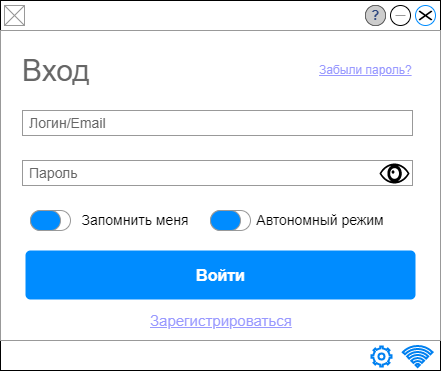

The diagram above was exported from draw.io. Its source (the exported page's mxGraphModel, read from the mxfile embedded in the PNG):
<mxGraphModel dx="1422" dy="865" grid="1" gridSize="10" guides="1" tooltips="1" connect="1" arrows="1" fold="1" page="1" pageScale="1" pageWidth="1100" pageHeight="850" background="#ffffff" math="0" shadow="0">
  <root>
    <mxCell id="0" />
    <mxCell id="1" parent="0" />
    <mxCell id="rrMol0jmzMvTDpFARwDK-1" value="" style="strokeWidth=1;shadow=0;dashed=0;align=center;html=1;shape=mxgraph.mockup.containers.window;align=left;verticalAlign=top;spacingLeft=8;strokeColor2=#008cff;strokeColor3=#c4c4c4;fontColor=#666666;mainText=;fontSize=17;labelBackgroundColor=none;" parent="1" vertex="1">
      <mxGeometry x="40" y="40" width="440" height="370" as="geometry" />
    </mxCell>
    <mxCell id="rrMol0jmzMvTDpFARwDK-2" value="" style="verticalLabelPosition=bottom;shadow=0;dashed=0;align=center;html=1;verticalAlign=top;strokeWidth=1;shape=mxgraph.mockup.graphics.simpleIcon;strokeColor=#999999;" parent="1" vertex="1">
      <mxGeometry x="44" y="45" width="20" height="20" as="geometry" />
    </mxCell>
    <mxCell id="rrMol0jmzMvTDpFARwDK-3" value="" style="verticalLabelPosition=bottom;shadow=0;dashed=0;align=center;html=1;verticalAlign=top;strokeWidth=1;shape=mxgraph.mockup.misc.help_icon;fontSize=14;" parent="1" vertex="1">
      <mxGeometry x="405" y="45" width="20" height="20" as="geometry" />
    </mxCell>
    <mxCell id="rrMol0jmzMvTDpFARwDK-4" value="" style="shape=mxgraph.mockup.markup.redX;fillColor=#000000;html=1;shadow=0;strokeColor=none;fontSize=14;" parent="1" vertex="1">
      <mxGeometry x="458" y="50" width="14" height="10" as="geometry" />
    </mxCell>
    <mxCell id="rrMol0jmzMvTDpFARwDK-5" value="" style="verticalLabelPosition=bottom;shadow=0;dashed=0;align=center;html=1;verticalAlign=top;strokeWidth=1;shape=mxgraph.mockup.markup.line;strokeColor=#999999;fontSize=14;fillColor=#000000;" parent="1" vertex="1">
      <mxGeometry x="435" y="45" width="10" height="20" as="geometry" />
    </mxCell>
    <mxCell id="1UqKrn-AUAKpBFeYhGQW-1" value="" style="strokeWidth=1;shadow=0;dashed=0;align=center;html=1;shape=mxgraph.mockup.forms.rrect;rSize=0;strokeColor=#999999;fillColor=#ffffff;fontSize=14;" parent="1" vertex="1">
      <mxGeometry x="40" y="70" width="440" height="310" as="geometry" />
    </mxCell>
    <mxCell id="1UqKrn-AUAKpBFeYhGQW-2" value="&lt;font style=&quot;font-size: 30px;&quot;&gt;Вход&lt;/font&gt;" style="strokeWidth=1;shadow=0;dashed=0;align=center;html=1;shape=mxgraph.mockup.forms.anchor;fontSize=12;fontColor=#666666;align=left;resizeWidth=1;spacingLeft=0;fillColor=#000000;" parent="1UqKrn-AUAKpBFeYhGQW-1" vertex="1">
      <mxGeometry width="197.1584699453552" height="20" relative="1" as="geometry">
        <mxPoint x="20" y="30" as="offset" />
      </mxGeometry>
    </mxCell>
    <mxCell id="1UqKrn-AUAKpBFeYhGQW-5" value="Логин/Email" style="strokeWidth=1;shadow=0;dashed=0;align=center;html=1;shape=mxgraph.mockup.forms.rrect;rSize=0;strokeColor=#999999;fontColor=#666666;align=left;spacingLeft=5;resizeWidth=1;fontSize=14;fillColor=#FFFFFF;" parent="1UqKrn-AUAKpBFeYhGQW-1" vertex="1">
      <mxGeometry width="390" height="25" relative="1" as="geometry">
        <mxPoint x="22" y="80" as="offset" />
      </mxGeometry>
    </mxCell>
    <mxCell id="1UqKrn-AUAKpBFeYhGQW-7" value="Пароль" style="strokeWidth=1;shadow=0;dashed=0;align=center;html=1;shape=mxgraph.mockup.forms.rrect;rSize=0;strokeColor=#999999;fontColor=#666666;align=left;spacingLeft=5;resizeWidth=1;fontSize=14;fillColor=#FFFFFF;" parent="1UqKrn-AUAKpBFeYhGQW-1" vertex="1">
      <mxGeometry width="390" height="25" relative="1" as="geometry">
        <mxPoint x="22" y="130" as="offset" />
      </mxGeometry>
    </mxCell>
    <mxCell id="1UqKrn-AUAKpBFeYhGQW-8" value="Войти" style="strokeWidth=1;shadow=0;dashed=0;align=center;html=1;shape=mxgraph.mockup.forms.rrect;rSize=5;strokeColor=none;fontColor=#ffffff;fillColor=#008CFF;fontSize=16;fontStyle=1;" parent="1UqKrn-AUAKpBFeYhGQW-1" vertex="1">
      <mxGeometry y="1" width="390" height="49" relative="1" as="geometry">
        <mxPoint x="25" y="-90" as="offset" />
      </mxGeometry>
    </mxCell>
    <mxCell id="1UqKrn-AUAKpBFeYhGQW-9" value="&lt;font style=&quot;font-size: 15px;&quot;&gt;Зарегистрироваться&lt;/font&gt;" style="strokeWidth=1;shadow=0;dashed=0;align=center;html=1;shape=mxgraph.mockup.forms.anchor;fontSize=12;fontColor=#9999ff;align=left;spacingLeft=0;fontStyle=4;resizeWidth=1;fillColor=#000000;" parent="1UqKrn-AUAKpBFeYhGQW-1" vertex="1">
      <mxGeometry y="1" width="144.2622950819672" height="20" relative="1" as="geometry">
        <mxPoint x="148" y="-30" as="offset" />
      </mxGeometry>
    </mxCell>
    <mxCell id="1UqKrn-AUAKpBFeYhGQW-13" value="Забыли пароль?" style="strokeWidth=1;shadow=0;dashed=0;align=center;html=1;shape=mxgraph.mockup.forms.anchor;fontSize=12;fontColor=#9999ff;align=left;spacingLeft=0;fontStyle=4;resizeWidth=1;fillColor=#000000;" parent="1UqKrn-AUAKpBFeYhGQW-1" vertex="1">
      <mxGeometry x="317.37704918032784" y="29.99666666666667" width="96.17486338797814" height="20.666666666666668" as="geometry" />
    </mxCell>
    <mxCell id="1UqKrn-AUAKpBFeYhGQW-14" value="" style="strokeWidth=1;shadow=0;dashed=0;align=center;html=1;shape=mxgraph.mockup.buttons.onOffButton;gradientColor=none;strokeColor=#999999;buttonState=on;fillColor2=#008cff;fontColor=#ffffff;fontSize=17;mainText=;spacingRight=40;fontStyle=1;" parent="1UqKrn-AUAKpBFeYhGQW-1" vertex="1">
      <mxGeometry x="30" y="180" width="40" height="20" as="geometry" />
    </mxCell>
    <mxCell id="1UqKrn-AUAKpBFeYhGQW-15" value="" style="strokeWidth=1;shadow=0;dashed=0;align=center;html=1;shape=mxgraph.mockup.buttons.onOffButton;gradientColor=none;strokeColor=#999999;buttonState=on;fillColor2=#008cff;fontColor=#ffffff;fontSize=17;mainText=;spacingRight=40;fontStyle=1;" parent="1UqKrn-AUAKpBFeYhGQW-1" vertex="1">
      <mxGeometry x="210" y="180" width="40" height="20" as="geometry" />
    </mxCell>
    <mxCell id="1UqKrn-AUAKpBFeYhGQW-17" value="Запомнить меня" style="text;html=1;strokeColor=none;fillColor=none;align=center;verticalAlign=middle;whiteSpace=wrap;rounded=0;fontSize=14;" parent="1UqKrn-AUAKpBFeYhGQW-1" vertex="1">
      <mxGeometry x="80" y="175" width="110" height="30" as="geometry" />
    </mxCell>
    <mxCell id="1UqKrn-AUAKpBFeYhGQW-18" value="Автономный режим" style="text;html=1;strokeColor=none;fillColor=none;align=center;verticalAlign=middle;whiteSpace=wrap;rounded=0;fontSize=14;" parent="1UqKrn-AUAKpBFeYhGQW-1" vertex="1">
      <mxGeometry x="250" y="175" width="140" height="30" as="geometry" />
    </mxCell>
    <mxCell id="8_0KPfOHcvxhODWpQzFl-1" value="" style="shape=mxgraph.signs.healthcare.eye;html=1;pointerEvents=1;fillColor=#000000;strokeColor=none;verticalLabelPosition=bottom;verticalAlign=top;align=center;sketch=0;fontSize=14;" parent="1UqKrn-AUAKpBFeYhGQW-1" vertex="1">
      <mxGeometry x="379" y="133" width="30" height="20" as="geometry" />
    </mxCell>
    <mxCell id="gZJsWX2vZnYmKnXFNNwv-2" value="" style="html=1;verticalLabelPosition=bottom;align=center;labelBackgroundColor=#ffffff;verticalAlign=top;strokeWidth=2;strokeColor=#0080F0;shadow=0;dashed=0;shape=mxgraph.ios7.icons.settings;" parent="1" vertex="1">
      <mxGeometry x="411" y="386" width="20" height="20" as="geometry" />
    </mxCell>
    <mxCell id="gZJsWX2vZnYmKnXFNNwv-3" value="" style="html=1;verticalLabelPosition=bottom;align=center;labelBackgroundColor=#ffffff;verticalAlign=top;strokeWidth=2;strokeColor=#0080F0;shadow=0;dashed=0;shape=mxgraph.ios7.icons.wifi;pointerEvents=1" parent="1" vertex="1">
      <mxGeometry x="442.3" y="385.5" width="29.7" height="21" as="geometry" />
    </mxCell>
  </root>
</mxGraphModel>